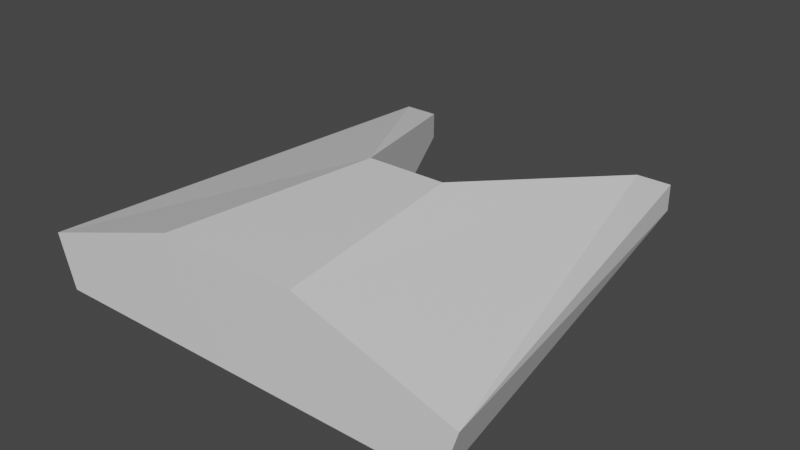 # Source: DivideGun.blend  (saved by Blender 2.80.75; exported with 4.5.12 LTS)
import bpy
from mathutils import Matrix  # noqa: F401  (used for matrix-valued properties, if any)

bpy.ops.wm.read_factory_settings(use_empty=True)
scene = bpy.context.scene
scene.name = 'Scene'

# ---- collections
col_divide_gun = bpy.data.collections.new('Divide Gun'); scene.collection.children.link(col_divide_gun)

# ---- materials (node trees are filled in below, after node groups)
mat_material = bpy.data.materials.new('Material')
mat_material.alpha_threshold = 0.0
mat_material.use_transparent_shadow = False
mat_material.line_color = (0.0, 0.0, 0.0, 1.0)

# ---- material node trees
mat_material.use_nodes = True; mat_material.node_tree.nodes.clear()
_N = mat_material.node_tree.nodes; _L = mat_material.node_tree.links
n0 = _N.new('ShaderNodeOutputMaterial'); n0.name = 'Material Output'; n0.location = (300, 300)
n1 = _N.new('ShaderNodeBsdfPrincipled'); n1.name = 'Principled BSDF'; n1.location = (10, 300)
n1.distribution = 'GGX'
n1.subsurface_method = 'BURLEY'
n1.inputs[2].default_value = 0.4
n1.inputs[3].default_value = 1.45
n1.inputs[27].default_value = (0.0, 0.0, 0.0, 1.0)
n1.inputs[28].default_value = 1.0
_L.new(n1.outputs[0], n0.inputs[0])
n0.is_active_output = True

# ---- world
world_world = bpy.data.worlds.new('World'); scene.world = world_world
world_world.use_nodes = True; world_world.node_tree.nodes.clear()
_N = world_world.node_tree.nodes; _L = world_world.node_tree.links
n0 = _N.new('ShaderNodeOutputWorld'); n0.name = 'World Output'; n0.location = (300, 300)
n1 = _N.new('ShaderNodeBackground'); n1.name = 'Background'; n1.location = (10, 300)
n1.inputs[0].default_value = (0.05088, 0.05088, 0.05088, 1.0)
_L.new(n1.outputs[0], n0.inputs[0])
n0.is_active_output = True
world_world.color = (0.05088, 0.05088, 0.05088)
world_world.use_sun_shadow = False
world_world.sun_shadow_jitter_overblur = 0.0

# ---- meshes
me_cube = bpy.data.meshes.new('Cube')
me_cube.from_pydata([(0.7711, 1.0, 0.06493), (0.7711, 1.0, -0.06493), (1.079, -1.0, 0.003824), (1.0, -1.0, -0.25), (-0.7711, 1.0, 0.06493), (-0.7711, 1.0, -0.06493), (-1.079, -1.0, 0.003824), (-1.0, -1.0, -0.25), (0.6, 1.0, -0.06493), (0.2, 0.0381, -0.25), (-0.2, 0.0381, -0.25), (-0.6, 1.0, -0.06493), (-0.6, 1.0, 0.06493), (-0.2, 0.0381, 0.25), (0.2, 0.0381, 0.25), (0.6, 1.0, 0.06493), (0.3333, -1.0, 0.25), (-0.3333, -1.0, 0.25)], [], [(17, 13, 12, 4, 6), (6, 4, 5), (5, 11, 10, 9, 8, 1, 3, 7), (1, 0, 2), (8, 15, 0, 1), (5, 4, 12, 11), (11, 12, 13, 10), (10, 13, 14, 9), (9, 14, 15, 8), (16, 14, 13, 17), (0, 15, 14, 16, 2), (3, 2, 16, 17, 6, 7), (7, 6, 5), (3, 1, 2)])
_uv = me_cube.uv_layers.new(name='UVMap')
_uv.uv.foreach_set('vector', [0.5417, 0.25, 0.525, 0.0, 0.575, 0.0, 0.625, 0.0, 0.625, 0.25, 0.625, 0.5, 0.625, 0.75, 0.375, 0.75, 0.375, 0.75, 0.425, 0.75, 0.475, 0.75, 0.525, 0.75, 0.575, 0.75, 0.625, 0.75, 0.625, 1.0, 0.375, 1.0, 0.125, 0.5, 0.375, 0.5, 0.375, 0.75, 0.625, 0.7, 0.875, 0.7, 0.875, 0.75, 0.625, 0.75, 0.625, 0.5, 0.875, 0.5, 0.875, 0.55, 0.625, 0.55, 0.625, 0.55, 0.875, 0.55, 0.875, 0.6, 0.625, 0.6, 0.625, 0.6, 0.875, 0.6, 0.875, 0.65, 0.625, 0.65, 0.625, 0.65, 0.875, 0.65, 0.875, 0.7, 0.625, 0.7, 0.4583, 0.25, 0.475, 0.0, 0.525, 0.0, 0.5417, 0.25, 0.375, 0.0, 0.425, 0.0, 0.475, 0.0, 0.4583, 0.25, 0.375, 0.25, 0.375, 0.25, 0.625, 0.25, 0.625, 0.3333, 0.625, 0.4167, 0.625, 0.5, 0.375, 0.5, 0.375, 0.5, 0.625, 0.5, 0.375, 0.75, 0.125, 0.75, 0.125, 0.5, 0.375, 0.75])
me_cube.materials.append(mat_material)
me_cube.use_remesh_preserve_volume = False
me_cube.use_remesh_preserve_attributes = False
me_cube.use_mirror_vertex_groups = False
me_cube.update()

# ---- objects
ob_cube = bpy.data.objects.new('Cube', me_cube)

# ---- transforms, parenting, visibility, modifiers, constraints
ob_cube.location = (0.0, 0.0, 0.0)
ob_cube.lock_rotations_4d = False
ob_cube.empty_display_type = 'ARROWS'
ob_cube.lineart.crease_threshold = 0.0

# ---- collection membership
col_divide_gun.objects.link(ob_cube)

# ---- scene / render settings (as saved in the file)
scene.frame_start = 1; scene.frame_end = 250; scene.frame_set(1)
scene.render.engine = 'BLENDER_EEVEE_NEXT'
scene.cycles.use_denoising = False
scene.cycles.samples = 128
scene.cycles.sampling_pattern = 'TABULATED_SOBOL'
scene.cycles.use_adaptive_sampling = False
scene.cycles.use_light_tree = False
scene.view_settings.view_transform = 'Filmic'
bpy.context.view_layer.update()

# ---- added for rendering (the .blend has no active camera and no usable light): camera, sun
cam_auto = bpy.data.cameras.new('AutoCamera')
cam_auto.lens = 50.0
cam_auto.sensor_width = 36.0
cam_auto.clip_end = 1000.0
ob_auto_camera = bpy.data.objects.new('AutoCamera', cam_auto)
scene.collection.objects.link(ob_auto_camera)
ob_auto_camera.location = (2.7607, -3.31284, 2.20856)
ob_auto_camera.rotation_euler = (1.09748, -7.21219e-08, 0.694738)
scene.camera = ob_auto_camera
light_auto_sun = bpy.data.lights.new('AutoSun', 'SUN')
light_auto_sun.energy = 3.0
light_auto_sun.angle = 0.0523599
ob_auto_sun = bpy.data.objects.new('AutoSun', light_auto_sun)
scene.collection.objects.link(ob_auto_sun)
ob_auto_sun.rotation_euler = (0.872665, 0.174533, 0.523599)
bpy.context.view_layer.update()
